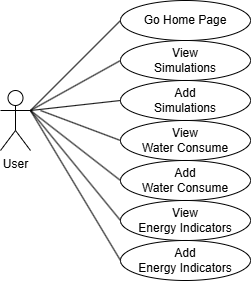

The diagram above was exported from draw.io. Its source (the exported page's mxGraphModel, read from the mxfile embedded in the PNG):
<mxGraphModel dx="1390" dy="761" grid="1" gridSize="10" guides="1" tooltips="1" connect="1" arrows="1" fold="1" page="1" pageScale="1" pageWidth="827" pageHeight="1169" math="0" shadow="0">
  <root>
    <mxCell id="0" />
    <mxCell id="1" parent="0" />
    <mxCell id="aEXWnOn2FRrhvKc3GwXq-1" value="User" style="shape=umlActor;verticalLabelPosition=bottom;verticalAlign=top;html=1;outlineConnect=0;" vertex="1" parent="1">
      <mxGeometry x="70" y="260" width="30" height="60" as="geometry" />
    </mxCell>
    <mxCell id="aEXWnOn2FRrhvKc3GwXq-4" value="View&lt;div&gt;Simulations&lt;/div&gt;" style="ellipse;whiteSpace=wrap;html=1;" vertex="1" parent="1">
      <mxGeometry x="190" y="210" width="130" height="40" as="geometry" />
    </mxCell>
    <mxCell id="aEXWnOn2FRrhvKc3GwXq-5" value="Add&lt;div&gt;&lt;span style=&quot;background-color: transparent; color: light-dark(rgb(0, 0, 0), rgb(255, 255, 255));&quot;&gt;Simulations&lt;/span&gt;&lt;/div&gt;" style="ellipse;whiteSpace=wrap;html=1;" vertex="1" parent="1">
      <mxGeometry x="190" y="250" width="130" height="40" as="geometry" />
    </mxCell>
    <mxCell id="aEXWnOn2FRrhvKc3GwXq-6" value="View&lt;div&gt;&lt;span style=&quot;background-color: transparent; color: light-dark(rgb(0, 0, 0), rgb(255, 255, 255));&quot;&gt;Water Consume&lt;/span&gt;&lt;/div&gt;" style="ellipse;whiteSpace=wrap;html=1;" vertex="1" parent="1">
      <mxGeometry x="190" y="290" width="130" height="40" as="geometry" />
    </mxCell>
    <mxCell id="aEXWnOn2FRrhvKc3GwXq-7" value="Add&lt;div&gt;&lt;span style=&quot;background-color: transparent; color: light-dark(rgb(0, 0, 0), rgb(255, 255, 255));&quot;&gt;Water Consume&lt;/span&gt;&lt;/div&gt;" style="ellipse;whiteSpace=wrap;html=1;" vertex="1" parent="1">
      <mxGeometry x="190" y="330" width="130" height="40" as="geometry" />
    </mxCell>
    <mxCell id="aEXWnOn2FRrhvKc3GwXq-8" value="View&lt;div&gt;&lt;span style=&quot;background-color: transparent; color: light-dark(rgb(0, 0, 0), rgb(255, 255, 255));&quot;&gt;Energy Indicators&lt;/span&gt;&lt;/div&gt;" style="ellipse;whiteSpace=wrap;html=1;" vertex="1" parent="1">
      <mxGeometry x="190" y="370" width="130" height="40" as="geometry" />
    </mxCell>
    <mxCell id="aEXWnOn2FRrhvKc3GwXq-9" value="Add&lt;div&gt;&lt;span style=&quot;background-color: transparent; color: light-dark(rgb(0, 0, 0), rgb(255, 255, 255));&quot;&gt;Energy Indicators&lt;/span&gt;&lt;/div&gt;" style="ellipse;whiteSpace=wrap;html=1;" vertex="1" parent="1">
      <mxGeometry x="190" y="410" width="130" height="40" as="geometry" />
    </mxCell>
    <mxCell id="aEXWnOn2FRrhvKc3GwXq-10" value="Go Home Page" style="ellipse;whiteSpace=wrap;html=1;" vertex="1" parent="1">
      <mxGeometry x="190" y="170" width="130" height="40" as="geometry" />
    </mxCell>
    <mxCell id="aEXWnOn2FRrhvKc3GwXq-13" value="" style="endArrow=none;html=1;rounded=0;exitX=1;exitY=0.3333333333333333;exitDx=0;exitDy=0;exitPerimeter=0;entryX=0;entryY=0.5;entryDx=0;entryDy=0;" edge="1" parent="1" source="aEXWnOn2FRrhvKc3GwXq-1" target="aEXWnOn2FRrhvKc3GwXq-10">
      <mxGeometry width="50" height="50" relative="1" as="geometry">
        <mxPoint x="390" y="320" as="sourcePoint" />
        <mxPoint x="440" y="270" as="targetPoint" />
      </mxGeometry>
    </mxCell>
    <mxCell id="aEXWnOn2FRrhvKc3GwXq-14" value="" style="endArrow=none;html=1;rounded=0;entryX=0;entryY=0.5;entryDx=0;entryDy=0;" edge="1" parent="1" target="aEXWnOn2FRrhvKc3GwXq-4">
      <mxGeometry width="50" height="50" relative="1" as="geometry">
        <mxPoint x="100" y="280" as="sourcePoint" />
        <mxPoint x="200" y="200" as="targetPoint" />
      </mxGeometry>
    </mxCell>
    <mxCell id="aEXWnOn2FRrhvKc3GwXq-15" value="" style="endArrow=none;html=1;rounded=0;entryX=0;entryY=0.5;entryDx=0;entryDy=0;" edge="1" parent="1" target="aEXWnOn2FRrhvKc3GwXq-5">
      <mxGeometry width="50" height="50" relative="1" as="geometry">
        <mxPoint x="100" y="280" as="sourcePoint" />
        <mxPoint x="210" y="210" as="targetPoint" />
      </mxGeometry>
    </mxCell>
    <mxCell id="aEXWnOn2FRrhvKc3GwXq-16" value="" style="endArrow=none;html=1;rounded=0;entryX=0;entryY=0.5;entryDx=0;entryDy=0;" edge="1" parent="1" target="aEXWnOn2FRrhvKc3GwXq-6">
      <mxGeometry width="50" height="50" relative="1" as="geometry">
        <mxPoint x="110" y="280" as="sourcePoint" />
        <mxPoint x="220" y="220" as="targetPoint" />
      </mxGeometry>
    </mxCell>
    <mxCell id="aEXWnOn2FRrhvKc3GwXq-17" value="" style="endArrow=none;html=1;rounded=0;exitX=1;exitY=0.3333333333333333;exitDx=0;exitDy=0;exitPerimeter=0;entryX=0;entryY=0.5;entryDx=0;entryDy=0;" edge="1" parent="1" source="aEXWnOn2FRrhvKc3GwXq-1" target="aEXWnOn2FRrhvKc3GwXq-7">
      <mxGeometry width="50" height="50" relative="1" as="geometry">
        <mxPoint x="140" y="320" as="sourcePoint" />
        <mxPoint x="230" y="230" as="targetPoint" />
      </mxGeometry>
    </mxCell>
    <mxCell id="aEXWnOn2FRrhvKc3GwXq-18" value="" style="endArrow=none;html=1;rounded=0;exitX=1;exitY=0.3333333333333333;exitDx=0;exitDy=0;exitPerimeter=0;entryX=0;entryY=0.5;entryDx=0;entryDy=0;" edge="1" parent="1" source="aEXWnOn2FRrhvKc3GwXq-1" target="aEXWnOn2FRrhvKc3GwXq-8">
      <mxGeometry width="50" height="50" relative="1" as="geometry">
        <mxPoint x="150" y="330" as="sourcePoint" />
        <mxPoint x="240" y="240" as="targetPoint" />
      </mxGeometry>
    </mxCell>
    <mxCell id="aEXWnOn2FRrhvKc3GwXq-19" value="" style="endArrow=none;html=1;rounded=0;exitX=1;exitY=0.3333333333333333;exitDx=0;exitDy=0;exitPerimeter=0;entryX=0;entryY=0.5;entryDx=0;entryDy=0;" edge="1" parent="1" source="aEXWnOn2FRrhvKc3GwXq-1" target="aEXWnOn2FRrhvKc3GwXq-9">
      <mxGeometry width="50" height="50" relative="1" as="geometry">
        <mxPoint x="160" y="340" as="sourcePoint" />
        <mxPoint x="250" y="250" as="targetPoint" />
      </mxGeometry>
    </mxCell>
  </root>
</mxGraphModel>